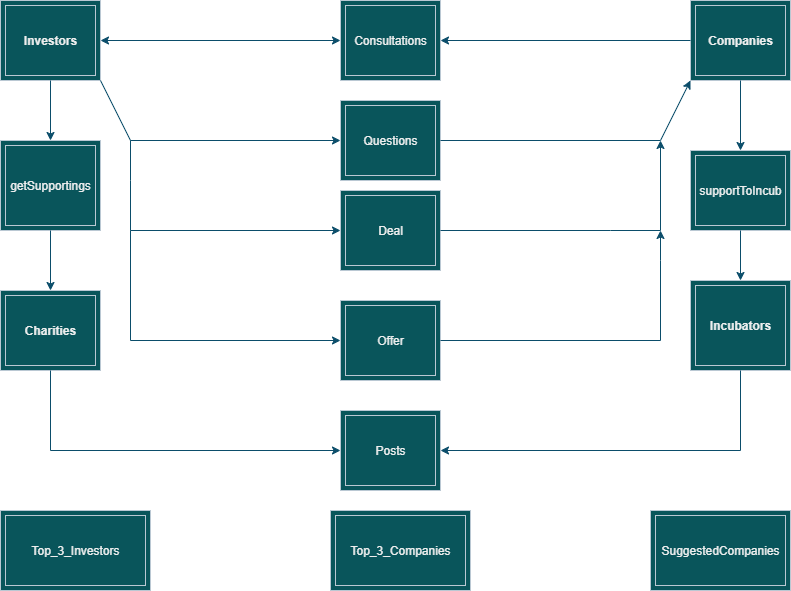

The diagram above was exported from draw.io. Its source (the exported page's mxGraphModel, read from the mxfile embedded in the PNG):
<mxGraphModel dx="1042" dy="570" grid="1" gridSize="10" guides="1" tooltips="1" connect="1" arrows="0" fold="1" page="1" pageScale="1" pageWidth="850" pageHeight="1100" math="0" shadow="0">
  <root>
    <mxCell id="0" />
    <mxCell id="1" parent="0" />
    <mxCell id="u9MWG5oHLHId8lWV9JBy-58" value="&lt;span style=&quot;font-weight: 700;&quot;&gt;Companies&lt;/span&gt;" style="shape=ext;margin=3;double=1;whiteSpace=wrap;html=1;align=center;strokeColor=#BAC8D3;fontColor=#EEEEEE;fillColor=#09555B;" vertex="1" parent="1">
      <mxGeometry x="710" y="100" width="100" height="80" as="geometry" />
    </mxCell>
    <mxCell id="u9MWG5oHLHId8lWV9JBy-59" value="&lt;span style=&quot;font-weight: 700; text-wrap-mode: nowrap;&quot;&gt;Investors&lt;/span&gt;" style="shape=ext;margin=3;double=1;whiteSpace=wrap;html=1;align=center;strokeColor=#BAC8D3;fontColor=#EEEEEE;fillColor=#09555B;" vertex="1" parent="1">
      <mxGeometry x="20" y="100" width="100" height="80" as="geometry" />
    </mxCell>
    <mxCell id="u9MWG5oHLHId8lWV9JBy-60" value="&lt;span style=&quot;font-weight: 700;&quot;&gt;Charities&lt;/span&gt;" style="shape=ext;margin=3;double=1;whiteSpace=wrap;html=1;align=center;strokeColor=#BAC8D3;fontColor=#EEEEEE;fillColor=#09555B;" vertex="1" parent="1">
      <mxGeometry x="20" y="390" width="100" height="80" as="geometry" />
    </mxCell>
    <mxCell id="u9MWG5oHLHId8lWV9JBy-63" value="&lt;span style=&quot;font-weight: 700;&quot;&gt;Incubators&lt;/span&gt;" style="shape=ext;margin=3;double=1;whiteSpace=wrap;html=1;align=center;strokeColor=#BAC8D3;fontColor=#EEEEEE;fillColor=#09555B;" vertex="1" parent="1">
      <mxGeometry x="710" y="380" width="100" height="90" as="geometry" />
    </mxCell>
    <mxCell id="u9MWG5oHLHId8lWV9JBy-64" value="Consultations" style="shape=ext;margin=3;double=1;whiteSpace=wrap;html=1;align=center;strokeColor=#BAC8D3;fontColor=#EEEEEE;fillColor=#09555B;" vertex="1" parent="1">
      <mxGeometry x="360" y="100" width="100" height="80" as="geometry" />
    </mxCell>
    <mxCell id="u9MWG5oHLHId8lWV9JBy-65" value="" style="endArrow=classic;html=1;rounded=0;strokeColor=#0B4D6A;exitX=0;exitY=0.5;exitDx=0;exitDy=0;" edge="1" parent="1" source="u9MWG5oHLHId8lWV9JBy-58" target="u9MWG5oHLHId8lWV9JBy-64">
      <mxGeometry width="50" height="50" relative="1" as="geometry">
        <mxPoint x="520" y="170" as="sourcePoint" />
        <mxPoint x="570" y="120" as="targetPoint" />
      </mxGeometry>
    </mxCell>
    <mxCell id="u9MWG5oHLHId8lWV9JBy-67" value="" style="endArrow=classic;startArrow=classic;html=1;rounded=0;strokeColor=#0B4D6A;entryX=0;entryY=0.5;entryDx=0;entryDy=0;exitX=1;exitY=0.5;exitDx=0;exitDy=0;" edge="1" parent="1" source="u9MWG5oHLHId8lWV9JBy-59" target="u9MWG5oHLHId8lWV9JBy-64">
      <mxGeometry width="50" height="50" relative="1" as="geometry">
        <mxPoint x="260" y="170" as="sourcePoint" />
        <mxPoint x="310" y="120" as="targetPoint" />
      </mxGeometry>
    </mxCell>
    <mxCell id="u9MWG5oHLHId8lWV9JBy-68" value="getSupportings" style="shape=ext;margin=3;double=1;whiteSpace=wrap;html=1;align=center;strokeColor=#BAC8D3;fontColor=#EEEEEE;fillColor=#09555B;" vertex="1" parent="1">
      <mxGeometry x="20" y="240" width="100" height="90" as="geometry" />
    </mxCell>
    <mxCell id="u9MWG5oHLHId8lWV9JBy-69" value="" style="endArrow=classic;html=1;rounded=0;strokeColor=#0B4D6A;exitX=0.5;exitY=1;exitDx=0;exitDy=0;entryX=0.5;entryY=0;entryDx=0;entryDy=0;" edge="1" parent="1" source="u9MWG5oHLHId8lWV9JBy-59" target="u9MWG5oHLHId8lWV9JBy-68">
      <mxGeometry width="50" height="50" relative="1" as="geometry">
        <mxPoint x="280" y="320" as="sourcePoint" />
        <mxPoint x="330" y="270" as="targetPoint" />
      </mxGeometry>
    </mxCell>
    <mxCell id="u9MWG5oHLHId8lWV9JBy-70" value="" style="endArrow=classic;html=1;rounded=0;strokeColor=#0B4D6A;exitX=0.5;exitY=1;exitDx=0;exitDy=0;entryX=0.5;entryY=0;entryDx=0;entryDy=0;" edge="1" parent="1" source="u9MWG5oHLHId8lWV9JBy-68" target="u9MWG5oHLHId8lWV9JBy-60">
      <mxGeometry width="50" height="50" relative="1" as="geometry">
        <mxPoint x="280" y="320" as="sourcePoint" />
        <mxPoint x="330" y="270" as="targetPoint" />
      </mxGeometry>
    </mxCell>
    <mxCell id="u9MWG5oHLHId8lWV9JBy-71" value="supportToIncub" style="shape=ext;margin=3;double=1;whiteSpace=wrap;html=1;align=center;strokeColor=#BAC8D3;fontColor=#EEEEEE;fillColor=#09555B;" vertex="1" parent="1">
      <mxGeometry x="710" y="250" width="100" height="80" as="geometry" />
    </mxCell>
    <mxCell id="u9MWG5oHLHId8lWV9JBy-72" value="" style="endArrow=classic;html=1;rounded=0;strokeColor=#0B4D6A;exitX=0.5;exitY=1;exitDx=0;exitDy=0;entryX=0.5;entryY=0;entryDx=0;entryDy=0;" edge="1" parent="1" source="u9MWG5oHLHId8lWV9JBy-58" target="u9MWG5oHLHId8lWV9JBy-71">
      <mxGeometry width="50" height="50" relative="1" as="geometry">
        <mxPoint x="280" y="320" as="sourcePoint" />
        <mxPoint x="330" y="270" as="targetPoint" />
      </mxGeometry>
    </mxCell>
    <mxCell id="u9MWG5oHLHId8lWV9JBy-75" value="" style="endArrow=classic;html=1;rounded=0;strokeColor=#0B4D6A;exitX=0.5;exitY=1;exitDx=0;exitDy=0;entryX=0.5;entryY=0;entryDx=0;entryDy=0;" edge="1" parent="1" source="u9MWG5oHLHId8lWV9JBy-71" target="u9MWG5oHLHId8lWV9JBy-63">
      <mxGeometry width="50" height="50" relative="1" as="geometry">
        <mxPoint x="280" y="320" as="sourcePoint" />
        <mxPoint x="330" y="270" as="targetPoint" />
      </mxGeometry>
    </mxCell>
    <mxCell id="u9MWG5oHLHId8lWV9JBy-76" value="Posts" style="shape=ext;margin=3;double=1;whiteSpace=wrap;html=1;align=center;strokeColor=#BAC8D3;fontColor=#EEEEEE;fillColor=#09555B;" vertex="1" parent="1">
      <mxGeometry x="360" y="510" width="100" height="80" as="geometry" />
    </mxCell>
    <mxCell id="u9MWG5oHLHId8lWV9JBy-77" value="" style="endArrow=classic;html=1;rounded=0;strokeColor=#0B4D6A;exitX=0.5;exitY=1;exitDx=0;exitDy=0;entryX=1;entryY=0.5;entryDx=0;entryDy=0;" edge="1" parent="1" source="u9MWG5oHLHId8lWV9JBy-63" target="u9MWG5oHLHId8lWV9JBy-76">
      <mxGeometry width="50" height="50" relative="1" as="geometry">
        <mxPoint x="280" y="320" as="sourcePoint" />
        <mxPoint x="330" y="270" as="targetPoint" />
        <Array as="points">
          <mxPoint x="760" y="550" />
        </Array>
      </mxGeometry>
    </mxCell>
    <mxCell id="u9MWG5oHLHId8lWV9JBy-78" value="" style="endArrow=classic;html=1;rounded=0;strokeColor=#0B4D6A;exitX=0.5;exitY=1;exitDx=0;exitDy=0;entryX=0;entryY=0.5;entryDx=0;entryDy=0;" edge="1" parent="1" source="u9MWG5oHLHId8lWV9JBy-60" target="u9MWG5oHLHId8lWV9JBy-76">
      <mxGeometry width="50" height="50" relative="1" as="geometry">
        <mxPoint x="210" y="480" as="sourcePoint" />
        <mxPoint x="410" y="310" as="targetPoint" />
        <Array as="points">
          <mxPoint x="70" y="550" />
        </Array>
      </mxGeometry>
    </mxCell>
    <mxCell id="u9MWG5oHLHId8lWV9JBy-79" value="Questions" style="shape=ext;margin=3;double=1;whiteSpace=wrap;html=1;align=center;strokeColor=#BAC8D3;fontColor=#EEEEEE;fillColor=#09555B;" vertex="1" parent="1">
      <mxGeometry x="360" y="200" width="100" height="80" as="geometry" />
    </mxCell>
    <mxCell id="u9MWG5oHLHId8lWV9JBy-80" value="" style="endArrow=classic;html=1;rounded=0;strokeColor=#0B4D6A;exitX=1;exitY=1;exitDx=0;exitDy=0;entryX=0;entryY=0.5;entryDx=0;entryDy=0;" edge="1" parent="1" source="u9MWG5oHLHId8lWV9JBy-59" target="u9MWG5oHLHId8lWV9JBy-79">
      <mxGeometry width="50" height="50" relative="1" as="geometry">
        <mxPoint x="280" y="420" as="sourcePoint" />
        <mxPoint x="330" y="370" as="targetPoint" />
        <Array as="points">
          <mxPoint x="150" y="240" />
        </Array>
      </mxGeometry>
    </mxCell>
    <mxCell id="u9MWG5oHLHId8lWV9JBy-81" value="" style="endArrow=classic;html=1;rounded=0;strokeColor=#0B4D6A;exitX=1;exitY=0.5;exitDx=0;exitDy=0;entryX=0;entryY=1;entryDx=0;entryDy=0;" edge="1" parent="1" source="u9MWG5oHLHId8lWV9JBy-79" target="u9MWG5oHLHId8lWV9JBy-58">
      <mxGeometry width="50" height="50" relative="1" as="geometry">
        <mxPoint x="280" y="420" as="sourcePoint" />
        <mxPoint x="330" y="370" as="targetPoint" />
        <Array as="points">
          <mxPoint x="680" y="240" />
        </Array>
      </mxGeometry>
    </mxCell>
    <mxCell id="u9MWG5oHLHId8lWV9JBy-82" value="Deal" style="shape=ext;margin=3;double=1;whiteSpace=wrap;html=1;align=center;strokeColor=#BAC8D3;fontColor=#EEEEEE;fillColor=#09555B;" vertex="1" parent="1">
      <mxGeometry x="360" y="290" width="100" height="80" as="geometry" />
    </mxCell>
    <mxCell id="u9MWG5oHLHId8lWV9JBy-83" value="" style="endArrow=classic;html=1;rounded=0;strokeColor=#0B4D6A;entryX=0;entryY=0.5;entryDx=0;entryDy=0;" edge="1" parent="1" target="u9MWG5oHLHId8lWV9JBy-82">
      <mxGeometry width="50" height="50" relative="1" as="geometry">
        <mxPoint x="150" y="240" as="sourcePoint" />
        <mxPoint x="330" y="370" as="targetPoint" />
        <Array as="points">
          <mxPoint x="150" y="280" />
          <mxPoint x="150" y="330" />
        </Array>
      </mxGeometry>
    </mxCell>
    <mxCell id="u9MWG5oHLHId8lWV9JBy-84" value="" style="endArrow=classic;html=1;rounded=0;strokeColor=#0B4D6A;exitX=1;exitY=0.5;exitDx=0;exitDy=0;" edge="1" parent="1" source="u9MWG5oHLHId8lWV9JBy-82">
      <mxGeometry width="50" height="50" relative="1" as="geometry">
        <mxPoint x="280" y="420" as="sourcePoint" />
        <mxPoint x="680" y="240" as="targetPoint" />
        <Array as="points">
          <mxPoint x="630" y="330" />
          <mxPoint x="680" y="330" />
        </Array>
      </mxGeometry>
    </mxCell>
    <mxCell id="u9MWG5oHLHId8lWV9JBy-85" value="Offer" style="shape=ext;margin=3;double=1;whiteSpace=wrap;html=1;align=center;strokeColor=#BAC8D3;fontColor=#EEEEEE;fillColor=#09555B;" vertex="1" parent="1">
      <mxGeometry x="360" y="400" width="100" height="80" as="geometry" />
    </mxCell>
    <mxCell id="u9MWG5oHLHId8lWV9JBy-86" value="" style="endArrow=classic;html=1;rounded=0;strokeColor=#0B4D6A;entryX=0;entryY=0.5;entryDx=0;entryDy=0;" edge="1" parent="1" target="u9MWG5oHLHId8lWV9JBy-85">
      <mxGeometry width="50" height="50" relative="1" as="geometry">
        <mxPoint x="150" y="330" as="sourcePoint" />
        <mxPoint x="330" y="370" as="targetPoint" />
        <Array as="points">
          <mxPoint x="150" y="440" />
        </Array>
      </mxGeometry>
    </mxCell>
    <mxCell id="u9MWG5oHLHId8lWV9JBy-87" value="" style="endArrow=classic;html=1;rounded=0;strokeColor=#0B4D6A;exitX=1;exitY=0.5;exitDx=0;exitDy=0;" edge="1" parent="1" source="u9MWG5oHLHId8lWV9JBy-85">
      <mxGeometry width="50" height="50" relative="1" as="geometry">
        <mxPoint x="280" y="420" as="sourcePoint" />
        <mxPoint x="680" y="330" as="targetPoint" />
        <Array as="points">
          <mxPoint x="680" y="440" />
          <mxPoint x="680" y="360" />
        </Array>
      </mxGeometry>
    </mxCell>
    <mxCell id="u9MWG5oHLHId8lWV9JBy-88" value="Top_3_Investors" style="shape=ext;margin=3;double=1;whiteSpace=wrap;html=1;align=center;strokeColor=#BAC8D3;fontColor=#EEEEEE;fillColor=#09555B;" vertex="1" parent="1">
      <mxGeometry x="20" y="610" width="150" height="80" as="geometry" />
    </mxCell>
    <mxCell id="u9MWG5oHLHId8lWV9JBy-89" value="Top_3_Companies" style="shape=ext;margin=3;double=1;whiteSpace=wrap;html=1;align=center;strokeColor=#BAC8D3;fontColor=#EEEEEE;fillColor=#09555B;" vertex="1" parent="1">
      <mxGeometry x="350" y="610" width="140" height="80" as="geometry" />
    </mxCell>
    <mxCell id="u9MWG5oHLHId8lWV9JBy-94" value="SuggestedCompanies" style="shape=ext;margin=3;double=1;whiteSpace=wrap;html=1;align=center;strokeColor=#BAC8D3;fontColor=#EEEEEE;fillColor=#09555B;" vertex="1" parent="1">
      <mxGeometry x="670" y="610" width="140" height="80" as="geometry" />
    </mxCell>
  </root>
</mxGraphModel>